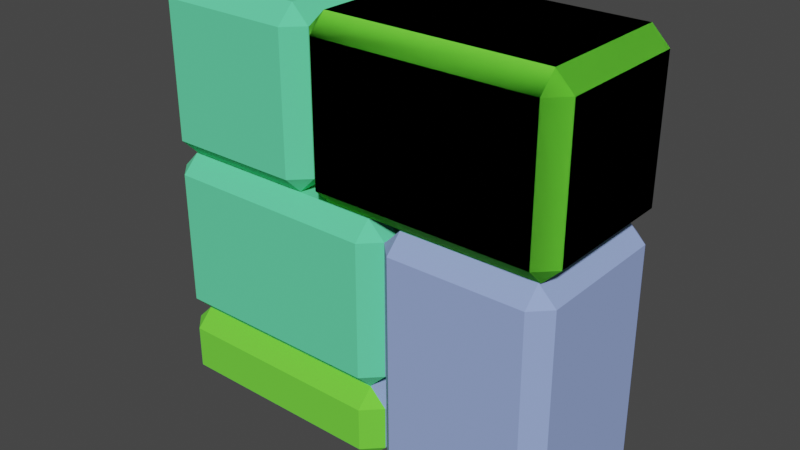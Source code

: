 # Source: wall2.blend  (saved by Blender 2.82.7; exported with 4.5.12 LTS)
import bpy
from mathutils import Matrix  # noqa: F401  (used for matrix-valued properties, if any)

bpy.ops.wm.read_factory_settings(use_empty=True)
scene = bpy.context.scene
scene.name = 'Scene'

# ---- collections
col_collection = bpy.data.collections.new('Collection'); scene.collection.children.link(col_collection)

# ---- materials (node trees are filled in below, after node groups)
mat_material = bpy.data.materials.new('Material')
mat_material.alpha_threshold = 0.0
mat_material.use_transparent_shadow = False
mat_material.line_color = (0.0, 0.0, 0.0, 1.0)
mat_material_001 = bpy.data.materials.new('Material.001')
mat_material_001.use_transparent_shadow = False
mat_material_002 = bpy.data.materials.new('Material.002')
mat_material_002.use_transparent_shadow = False

# ---- material node trees
mat_material.use_nodes = True; mat_material.node_tree.nodes.clear()
_N = mat_material.node_tree.nodes; _L = mat_material.node_tree.links
n0 = _N.new('ShaderNodeOutputMaterial'); n0.name = 'Material Output'; n0.location = (300, 300)
n1 = _N.new('ShaderNodeBsdfPrincipled'); n1.name = 'Principled BSDF'; n1.location = (10, 300)
n1.distribution = 'GGX'
n1.subsurface_method = 'BURLEY'
n1.inputs[0].default_value = (0.1218, 0.8, 0.3937, 1.0)
n1.inputs[2].default_value = 1.0
n1.inputs[3].default_value = 1.45
n1.inputs[27].default_value = (0.0, 0.0, 0.0, 1.0)
n1.inputs[28].default_value = 1.0
_L.new(n1.outputs[0], n0.inputs[0])
n0.is_active_output = True
mat_material_001.use_nodes = True; mat_material_001.node_tree.nodes.clear()
_N = mat_material_001.node_tree.nodes; _L = mat_material_001.node_tree.links
n0 = _N.new('ShaderNodeOutputMaterial'); n0.name = 'Material Output'; n0.location = (300, 300)
n1 = _N.new('ShaderNodeBsdfPrincipled'); n1.name = 'Principled BSDF'; n1.location = (10, 300)
n1.distribution = 'GGX'
n1.subsurface_method = 'BURLEY'
n1.inputs[0].default_value = (0.1644, 0.8, 0.04307, 1.0)
n1.inputs[2].default_value = 1.0
n1.inputs[3].default_value = 1.45
n1.inputs[27].default_value = (0.0, 0.0, 0.0, 1.0)
n1.inputs[28].default_value = 1.0
_L.new(n1.outputs[0], n0.inputs[0])
n0.is_active_output = True
mat_material_002.use_nodes = True; mat_material_002.node_tree.nodes.clear()
_N = mat_material_002.node_tree.nodes; _L = mat_material_002.node_tree.links
n0 = _N.new('ShaderNodeOutputMaterial'); n0.name = 'Material Output'; n0.location = (300, 300)
n1 = _N.new('ShaderNodeBsdfPrincipled'); n1.name = 'Principled BSDF'; n1.location = (10, 300)
n1.distribution = 'GGX'
n1.subsurface_method = 'BURLEY'
n1.inputs[0].default_value = (0.3081, 0.415, 0.8, 1.0)
n1.inputs[2].default_value = 1.0
n1.inputs[3].default_value = 1.45
n1.inputs[27].default_value = (0.0, 0.0, 0.0, 1.0)
n1.inputs[28].default_value = 1.0
_L.new(n1.outputs[0], n0.inputs[0])
n0.is_active_output = True

# ---- world
world_world = bpy.data.worlds.new('World'); scene.world = world_world
world_world.use_nodes = True; world_world.node_tree.nodes.clear()
_N = world_world.node_tree.nodes; _L = world_world.node_tree.links
n0 = _N.new('ShaderNodeOutputWorld'); n0.name = 'World Output'; n0.location = (300, 300)
n1 = _N.new('ShaderNodeBackground'); n1.name = 'Background'; n1.location = (10, 300)
n1.inputs[0].default_value = (0.05088, 0.05088, 0.05088, 1.0)
_L.new(n1.outputs[0], n0.inputs[0])
n0.is_active_output = True
world_world.color = (0.05088, 0.05088, 0.05088)
world_world.use_sun_shadow = False
world_world.sun_shadow_jitter_overblur = 0.0

# ---- meshes
me_cube = bpy.data.meshes.new('Cube')
me_cube.from_pydata([(2.283, -0.797, 2.328), (2.486, -0.797, 2.125), (2.486, 0.797, 0.5312), (2.283, 1.0, 0.5312), (2.283, 0.797, 0.3282), (2.486, 0.797, 2.125), (2.283, 0.797, 2.328), (2.283, 1.0, 2.125), (-0.6727, 1.0, 2.125), (-0.6727, 0.797, 2.328), (-0.4698, 0.797, 2.125), (-0.6727, 0.797, 0.3282), (-0.6727, 1.0, 0.5312), (-0.4698, 0.797, 0.5312), (-0.4698, -0.797, 2.125), (-0.6727, -0.797, 2.328), (-0.6727, -1.0, 2.125), (-0.4698, -0.797, 0.5312), (-0.6727, -1.0, 0.5312), (-0.6727, -0.797, 0.3282), (-2.267, 1.0, 2.125), (-2.47, 0.797, 2.125), (-2.267, 0.797, 2.328), (-2.47, 0.797, 0.5312), (-2.267, 1.0, 0.5312), (-2.267, 0.797, 0.3282), (-2.47, -0.797, 2.125), (-2.267, -1.0, 2.125), (-2.267, -0.797, 2.328), (-2.267, -0.797, 0.3282), (-2.267, -1.0, 0.5312), (-2.47, -0.797, 0.5312), (2.283, -1.0, 2.125), (2.486, -0.797, 0.5312), (2.283, -1.0, 0.5312), (2.283, -0.797, 0.3282), (-0.2581, 1.0, 2.125), (-0.4611, 0.797, 2.125), (-0.2581, 0.797, 2.328), (-0.4611, 0.797, 0.5312), (-0.2581, 1.0, 0.5312), (-0.2581, 0.797, 0.3282), (-0.4611, -0.797, 2.125), (-0.2581, -1.0, 2.125), (-0.2581, -0.797, 2.328), (-0.2581, -0.797, 0.3282), (-0.2581, -1.0, 0.5312), (-0.4611, -0.797, 0.5312), (2.283, -0.797, 2.328), (2.486, -0.797, 2.125), (2.486, 0.797, 0.5312), (2.283, 1.0, 0.5312), (2.283, 0.797, 0.3282), (2.486, 0.797, 2.125), (2.283, 0.797, 2.328), (2.283, 1.0, 2.125), (2.283, -1.0, 2.125), (2.486, -0.797, 0.5312), (2.283, -1.0, 0.5312), (2.283, -0.797, 0.3282), (-0.2581, 1.0, 2.125), (-0.4611, 0.797, 2.125), (-0.2581, 0.797, 2.328), (-0.4611, 0.797, 0.5312), (-0.2581, 1.0, 0.5312), (-0.2581, 0.797, 0.3282), (-0.4611, -0.797, 2.125), (-0.2581, -1.0, 2.125), (-0.2581, -0.797, 2.328), (-0.2581, -0.797, 0.3282), (-0.2581, -1.0, 0.5312), (-0.4611, -0.797, 0.5312), (0.2581, -0.797, 0.3196), (0.4611, -0.797, 0.1166), (0.4611, 0.797, -1.477), (0.2581, 1.0, -1.477), (0.2581, 0.797, -1.68), (0.4611, 0.797, 0.1166), (0.2581, 0.797, 0.3196), (0.2581, 1.0, 0.1166), (0.2581, -1.0, 0.1166), (0.4611, -0.797, -1.477), (0.2581, -1.0, -1.477), (0.2581, -0.797, -1.68), (-2.283, 1.0, 0.1166), (-2.486, 0.797, 0.1166), (-2.283, 0.797, 0.3196), (-2.486, 0.797, -1.477), (-2.283, 1.0, -1.477), (-2.283, 0.797, -1.68), (-2.486, -0.797, 0.1166), (-2.283, -1.0, 0.1166), (-2.283, -0.797, 0.3196), (-2.283, -0.797, -1.68), (-2.283, -1.0, -1.477), (-2.486, -0.797, -1.477), (2.479, -0.797, -2.417), (2.277, -0.797, -2.622), (0.6833, 0.797, -2.633), (0.6819, 1.0, -2.43), (0.4789, 0.797, -2.432), (2.277, 0.797, -2.622), (2.479, 0.797, -2.417), (2.276, 1.0, -2.419), (2.276, -1.0, -2.419), (0.6833, -0.797, -2.633), (0.6819, -1.0, -2.43), (0.4789, -0.797, -2.432), (2.258, 1.0, 0.1222), (2.256, 0.797, 0.3252), (2.461, 0.797, 0.1237), (0.6622, 0.797, 0.3138), (0.6637, 1.0, 0.1108), (0.4607, 0.797, 0.1094), (2.256, -0.797, 0.3252), (2.258, -1.0, 0.1222), (2.461, -0.797, 0.1237), (0.4607, -0.797, 0.1094), (0.6637, -1.0, 0.1108), (0.6622, -0.797, 0.3138), (0.2581, -0.797, -1.689), (0.4611, -0.797, -1.892), (0.4611, 0.797, -2.408), (0.2581, 1.0, -2.408), (0.2581, 0.797, -2.611), (0.4611, 0.797, -1.892), (0.2581, 0.797, -1.689), (0.2581, 1.0, -1.892), (0.2581, -1.0, -1.892), (0.4611, -0.797, -2.408), (0.2581, -1.0, -2.408), (0.2581, -0.797, -2.611), (-2.283, 1.0, -1.892), (-2.486, 0.797, -1.892), (-2.283, 0.797, -1.689), (-2.486, 0.797, -2.408), (-2.283, 1.0, -2.408), (-2.283, 0.797, -2.611), (-2.486, -0.797, -1.892), (-2.283, -1.0, -1.892), (-2.283, -0.797, -1.689), (-2.283, -0.797, -2.611), (-2.283, -1.0, -2.408), (-2.486, -0.797, -2.408)], [], [(25, 11, 19, 29), (31, 26, 21, 23), (41, 4, 35, 45), (18, 16, 27, 30), (9, 22, 28, 15), (13, 10, 14, 17), (8, 9, 10), (11, 12, 13), (14, 15, 16), (17, 18, 19), (20, 21, 22), (23, 24, 25), (26, 27, 28), (29, 30, 31), (25, 29, 31, 23), (11, 25, 24, 12), (10, 13, 12, 8), (30, 27, 26, 31), (16, 18, 17, 14), (20, 24, 23, 21), (15, 28, 27, 16), (9, 15, 14, 10), (29, 19, 18, 30), (28, 22, 21, 26), (22, 9, 8, 20), (19, 11, 13, 17), (24, 20, 8, 12), (47, 42, 37, 39), (34, 32, 43, 46), (6, 38, 44, 0), (2, 5, 1, 33), (7, 6, 5), (4, 3, 2), (1, 0, 32), (33, 34, 35), (36, 37, 38), (39, 40, 41), (42, 43, 44), (45, 46, 47), (41, 45, 47, 39), (4, 41, 40, 3), (5, 2, 3, 7), (46, 43, 42, 47), (32, 34, 33, 1), (36, 40, 39, 37), (0, 44, 43, 32), (6, 0, 1, 5), (45, 35, 34, 46), (44, 38, 37, 42), (38, 6, 7, 36), (35, 4, 2, 33), (40, 36, 7, 3), (65, 52, 59, 69), (71, 66, 61, 63), (58, 56, 67, 70), (54, 62, 68, 48), (50, 53, 49, 57), (55, 54, 53), (52, 51, 50), (49, 48, 56), (57, 58, 59), (60, 61, 62), (63, 64, 65), (66, 67, 68), (69, 70, 71), (65, 69, 71, 63), (52, 65, 64, 51), (53, 50, 51, 55), (70, 67, 66, 71), (56, 58, 57, 49), (60, 64, 63, 61), (48, 68, 67, 56), (54, 48, 49, 53), (69, 59, 58, 70), (68, 62, 61, 66), (62, 54, 55, 60), (59, 52, 50, 57), (64, 60, 55, 51), (89, 76, 83, 93), (95, 90, 85, 87), (82, 80, 91, 94), (78, 86, 92, 72), (74, 77, 73, 81), (79, 78, 77), (76, 75, 74), (73, 72, 80), (81, 82, 83), (84, 85, 86), (87, 88, 89), (90, 91, 92), (93, 94, 95), (89, 93, 95, 87), (76, 89, 88, 75), (77, 74, 75, 79), (94, 91, 90, 95), (80, 82, 81, 73), (84, 88, 87, 85), (72, 92, 91, 80), (78, 72, 73, 77), (93, 83, 82, 94), (92, 86, 85, 90), (86, 78, 79, 84), (83, 76, 74, 81), (88, 84, 79, 75), (113, 100, 107, 117), (119, 114, 109, 111), (106, 104, 115, 118), (102, 110, 116, 96), (98, 101, 97, 105), (103, 102, 101), (100, 99, 98), (97, 96, 104), (105, 106, 107), (108, 109, 110), (111, 112, 113), (114, 115, 116), (117, 118, 119), (113, 117, 119, 111), (100, 113, 112, 99), (101, 98, 99, 103), (118, 115, 114, 119), (104, 106, 105, 97), (108, 112, 111, 109), (96, 116, 115, 104), (102, 96, 97, 101), (117, 107, 106, 118), (116, 110, 109, 114), (110, 102, 103, 108), (107, 100, 98, 105), (112, 108, 103, 99), (137, 124, 131, 141), (143, 138, 133, 135), (130, 128, 139, 142), (126, 134, 140, 120), (122, 125, 121, 129), (127, 126, 125), (124, 123, 122), (121, 120, 128), (129, 130, 131), (132, 133, 134), (135, 136, 137), (138, 139, 140), (141, 142, 143), (137, 141, 143, 135), (124, 137, 136, 123), (125, 122, 123, 127), (142, 139, 138, 143), (128, 130, 129, 121), (132, 136, 135, 133), (120, 140, 139, 128), (126, 120, 121, 125), (141, 131, 130, 142), (140, 134, 133, 138), (134, 126, 127, 132), (131, 124, 122, 129), (136, 132, 127, 123)])
me_cube.polygons.foreach_set('material_index', [0, 0, 0, 0, 0, 0, 0, 0, 0, 0, 0, 0, 0, 0, 0, 0, 0, 0, 0, 0, 0, 0, 0, 0, 0, 0, 0, 0, 0, 0, 0, 0, 0, 0, 0, 0, 0, 0, 0, 0, 0, 0, 0, 0, 0, 0, 0, 0, 0, 0, 0, 0, 0, 0, 1, 1, 1, 1, 0, 1, 1, 0, 0, 1, 1, 1, 0, 1, 1, 1, 0, 1, 1, 1, 1, 1, 1, 1, 0, 0, 0, 0, 2, 0, 0, 0, 0, 0, 0, 0, 0, 0, 0, 2, 0, 0, 0, 0, 0, 0, 0, 0, 0, 0, 0, 0, 2, 2, 0, 2, 0, 2, 2, 2, 0, 2, 2, 2, 2, 2, 2, 2, 2, 2, 2, 2, 2, 2, 0, 2, 0, 1, 1, 0, 2, 0, 0, 1, 1, 0, 0, 1, 1, 1, 0, 0, 1, 1, 0, 1, 2, 1, 1, 0, 1, 0])
_uv = me_cube.uv_layers.new(name='UVMap')
_uv.uv.foreach_set('vector', [0.1504, 0.5254, 0.3496, 0.5254, 0.3496, 0.7246, 0.1504, 0.7246, 0.4004, 0.02537, 0.5996, 0.02537, 0.5996, 0.2246, 0.4004, 0.2246, 0.1504, 0.5254, 0.3496, 0.5254, 0.3496, 0.7246, 0.1504, 0.7246, 0.4004, 0.7754, 0.5996, 0.7754, 0.5996, 0.9746, 0.4004, 0.9746, 0.6504, 0.5254, 0.8496, 0.5254, 0.8496, 0.7246, 0.6504, 0.7246, 0.4004, 0.5254, 0.5996, 0.5254, 0.5996, 0.7246, 0.4004, 0.7246, 0.5996, 0.4746, 0.625, 0.4746, 0.5996, 0.5, 0.3496, 0.5254, 0.3496, 0.5, 0.375, 0.5254, 0.5996, 0.7246, 0.625, 0.7246, 0.5996, 0.75, 0.4004, 0.7246, 0.4004, 0.75, 0.375, 0.7246, 0.5996, 0.2754, 0.5996, 0.25, 0.625, 0.2754, 0.4004, 0.2246, 0.4004, 0.25, 0.375, 0.2246, 0.5996, 0.02537, 0.5996, 0.0, 0.625, 0.02537, 0.1504, 0.7246, 0.1504, 0.75, 0.125, 0.7246, 0.1504, 0.5254, 0.1504, 0.7246, 0.125, 0.7246, 0.125, 0.5254, 0.3496, 0.5254, 0.1504, 0.5254, 0.1504, 0.5, 0.3496, 0.5, 0.5996, 0.5254, 0.4004, 0.5254, 0.4004, 0.4746, 0.5996, 0.4746, 0.4004, 0.9746, 0.5996, 0.9746, 0.5996, 1.0, 0.4004, 1.0, 0.5996, 0.7754, 0.4004, 0.7754, 0.4004, 0.7246, 0.5996, 0.7246, 0.5996, 0.2754, 0.4004, 0.2754, 0.4004, 0.2246, 0.5996, 0.2246, 0.6504, 0.7246, 0.8496, 0.7246, 0.8496, 0.75, 0.6504, 0.75, 0.6504, 0.5254, 0.6504, 0.7246, 0.5996, 0.7246, 0.5996, 0.5254, 0.1504, 0.7246, 0.3496, 0.7246, 0.3496, 0.75, 0.1504, 0.75, 0.8496, 0.7246, 0.8496, 0.5254, 0.875, 0.5254, 0.875, 0.7246, 0.8496, 0.5254, 0.6504, 0.5254, 0.6504, 0.5, 0.8496, 0.5, 0.3496, 0.7246, 0.3496, 0.5254, 0.4004, 0.5254, 0.4004, 0.7246, 0.4004, 0.2754, 0.5996, 0.2754, 0.5996, 0.4746, 0.4004, 0.4746, 0.4004, 0.02537, 0.5996, 0.02537, 0.5996, 0.2246, 0.4004, 0.2246, 0.4004, 0.7754, 0.5996, 0.7754, 0.5996, 0.9746, 0.4004, 0.9746, 0.6504, 0.5254, 0.8496, 0.5254, 0.8496, 0.7246, 0.6504, 0.7246, 0.4004, 0.5254, 0.5996, 0.5254, 0.5996, 0.7246, 0.4004, 0.7246, 0.5996, 0.4746, 0.625, 0.4746, 0.5996, 0.5, 0.3496, 0.5254, 0.3496, 0.5, 0.375, 0.5254, 0.5996, 0.7246, 0.625, 0.7246, 0.5996, 0.75, 0.4004, 0.7246, 0.4004, 0.75, 0.375, 0.7246, 0.5996, 0.2754, 0.5996, 0.25, 0.625, 0.2754, 0.4004, 0.2246, 0.4004, 0.25, 0.375, 0.2246, 0.5996, 0.02537, 0.5996, 0.0, 0.625, 0.02537, 0.1504, 0.7246, 0.1504, 0.75, 0.125, 0.7246, 0.1504, 0.5254, 0.1504, 0.7246, 0.125, 0.7246, 0.125, 0.5254, 0.3496, 0.5254, 0.1504, 0.5254, 0.1504, 0.5, 0.3496, 0.5, 0.5996, 0.5254, 0.4004, 0.5254, 0.4004, 0.4746, 0.5996, 0.4746, 0.4004, 0.9746, 0.5996, 0.9746, 0.5996, 1.0, 0.4004, 1.0, 0.5996, 0.7754, 0.4004, 0.7754, 0.4004, 0.7246, 0.5996, 0.7246, 0.5996, 0.2754, 0.4004, 0.2754, 0.4004, 0.2246, 0.5996, 0.2246, 0.6504, 0.7246, 0.8496, 0.7246, 0.8496, 0.75, 0.6504, 0.75, 0.6504, 0.5254, 0.6504, 0.7246, 0.5996, 0.7246, 0.5996, 0.5254, 0.1504, 0.7246, 0.3496, 0.7246, 0.3496, 0.75, 0.1504, 0.75, 0.8496, 0.7246, 0.8496, 0.5254, 0.875, 0.5254, 0.875, 0.7246, 0.8496, 0.5254, 0.6504, 0.5254, 0.6504, 0.5, 0.8496, 0.5, 0.3496, 0.7246, 0.3496, 0.5254, 0.4004, 0.5254, 0.4004, 0.7246, 0.4004, 0.2754, 0.5996, 0.2754, 0.5996, 0.4746, 0.4004, 0.4746, 0.1504, 0.5254, 0.3496, 0.5254, 0.3496, 0.7246, 0.1504, 0.7246, 0.4004, 0.02537, 0.5996, 0.02537, 0.5996, 0.2246, 0.4004, 0.2246, 0.4004, 0.7754, 0.5996, 0.7754, 0.5996, 0.9746, 0.4004, 0.9746, 0.6504, 0.5254, 0.8496, 0.5254, 0.8496, 0.7246, 0.6504, 0.7246, 0.4004, 0.5254, 0.5996, 0.5254, 0.5996, 0.7246, 0.4004, 0.7246, 0.5996, 0.4746, 0.625, 0.4746, 0.5996, 0.5, 0.3496, 0.5254, 0.3496, 0.5, 0.375, 0.5254, 0.5996, 0.7246, 0.625, 0.7246, 0.5996, 0.75, 0.4004, 0.7246, 0.4004, 0.75, 0.375, 0.7246, 0.5996, 0.2754, 0.5996, 0.25, 0.625, 0.2754, 0.4004, 0.2246, 0.4004, 0.25, 0.375, 0.2246, 0.5996, 0.02537, 0.5996, 0.0, 0.625, 0.02537, 0.1504, 0.7246, 0.1504, 0.75, 0.125, 0.7246, 0.1504, 0.5254, 0.1504, 0.7246, 0.125, 0.7246, 0.125, 0.5254, 0.3496, 0.5254, 0.1504, 0.5254, 0.1504, 0.5, 0.3496, 0.5, 0.5996, 0.5254, 0.4004, 0.5254, 0.4004, 0.4746, 0.5996, 0.4746, 0.4004, 0.9746, 0.5996, 0.9746, 0.5996, 1.0, 0.4004, 1.0, 0.5996, 0.7754, 0.4004, 0.7754, 0.4004, 0.7246, 0.5996, 0.7246, 0.5996, 0.2754, 0.4004, 0.2754, 0.4004, 0.2246, 0.5996, 0.2246, 0.6504, 0.7246, 0.8496, 0.7246, 0.8496, 0.75, 0.6504, 0.75, 0.6504, 0.5254, 0.6504, 0.7246, 0.5996, 0.7246, 0.5996, 0.5254, 0.1504, 0.7246, 0.3496, 0.7246, 0.3496, 0.75, 0.1504, 0.75, 0.8496, 0.7246, 0.8496, 0.5254, 0.875, 0.5254, 0.875, 0.7246, 0.8496, 0.5254, 0.6504, 0.5254, 0.6504, 0.5, 0.8496, 0.5, 0.3496, 0.7246, 0.3496, 0.5254, 0.4004, 0.5254, 0.4004, 0.7246, 0.4004, 0.2754, 0.5996, 0.2754, 0.5996, 0.4746, 0.4004, 0.4746, 0.1504, 0.5254, 0.3496, 0.5254, 0.3496, 0.7246, 0.1504, 0.7246, 0.4004, 0.02537, 0.5996, 0.02537, 0.5996, 0.2246, 0.4004, 0.2246, 0.4004, 0.7754, 0.5996, 0.7754, 0.5996, 0.9746, 0.4004, 0.9746, 0.6504, 0.5254, 0.8496, 0.5254, 0.8496, 0.7246, 0.6504, 0.7246, 0.4004, 0.5254, 0.5996, 0.5254, 0.5996, 0.7246, 0.4004, 0.7246, 0.5996, 0.4746, 0.625, 0.4746, 0.5996, 0.5, 0.3496, 0.5254, 0.3496, 0.5, 0.375, 0.5254, 0.5996, 0.7246, 0.625, 0.7246, 0.5996, 0.75, 0.4004, 0.7246, 0.4004, 0.75, 0.375, 0.7246, 0.5996, 0.2754, 0.5996, 0.25, 0.625, 0.2754, 0.4004, 0.2246, 0.4004, 0.25, 0.375, 0.2246, 0.5996, 0.02537, 0.5996, 0.0, 0.625, 0.02537, 0.1504, 0.7246, 0.1504, 0.75, 0.125, 0.7246, 0.1504, 0.5254, 0.1504, 0.7246, 0.125, 0.7246, 0.125, 0.5254, 0.3496, 0.5254, 0.1504, 0.5254, 0.1504, 0.5, 0.3496, 0.5, 0.5996, 0.5254, 0.4004, 0.5254, 0.4004, 0.4746, 0.5996, 0.4746, 0.4004, 0.9746, 0.5996, 0.9746, 0.5996, 1.0, 0.4004, 1.0, 0.5996, 0.7754, 0.4004, 0.7754, 0.4004, 0.7246, 0.5996, 0.7246, 0.5996, 0.2754, 0.4004, 0.2754, 0.4004, 0.2246, 0.5996, 0.2246, 0.6504, 0.7246, 0.8496, 0.7246, 0.8496, 0.75, 0.6504, 0.75, 0.6504, 0.5254, 0.6504, 0.7246, 0.5996, 0.7246, 0.5996, 0.5254, 0.1504, 0.7246, 0.3496, 0.7246, 0.3496, 0.75, 0.1504, 0.75, 0.8496, 0.7246, 0.8496, 0.5254, 0.875, 0.5254, 0.875, 0.7246, 0.8496, 0.5254, 0.6504, 0.5254, 0.6504, 0.5, 0.8496, 0.5, 0.3496, 0.7246, 0.3496, 0.5254, 0.4004, 0.5254, 0.4004, 0.7246, 0.4004, 0.2754, 0.5996, 0.2754, 0.5996, 0.4746, 0.4004, 0.4746, 0.1504, 0.5254, 0.3496, 0.5254, 0.3496, 0.7246, 0.1504, 0.7246, 0.4004, 0.02537, 0.5996, 0.02537, 0.5996, 0.2246, 0.4004, 0.2246, 0.4004, 0.7754, 0.5996, 0.7754, 0.5996, 0.9746, 0.4004, 0.9746, 0.6504, 0.5254, 0.8496, 0.5254, 0.8496, 0.7246, 0.6504, 0.7246, 0.4004, 0.5254, 0.5996, 0.5254, 0.5996, 0.7246, 0.4004, 0.7246, 0.5996, 0.4746, 0.625, 0.4746, 0.5996, 0.5, 0.3496, 0.5254, 0.3496, 0.5, 0.375, 0.5254, 0.5996, 0.7246, 0.625, 0.7246, 0.5996, 0.75, 0.4004, 0.7246, 0.4004, 0.75, 0.375, 0.7246, 0.5996, 0.2754, 0.5996, 0.25, 0.625, 0.2754, 0.4004, 0.2246, 0.4004, 0.25, 0.375, 0.2246, 0.5996, 0.02537, 0.5996, 0.0, 0.625, 0.02537, 0.1504, 0.7246, 0.1504, 0.75, 0.125, 0.7246, 0.1504, 0.5254, 0.1504, 0.7246, 0.125, 0.7246, 0.125, 0.5254, 0.3496, 0.5254, 0.1504, 0.5254, 0.1504, 0.5, 0.3496, 0.5, 0.5996, 0.5254, 0.4004, 0.5254, 0.4004, 0.4746, 0.5996, 0.4746, 0.4004, 0.9746, 0.5996, 0.9746, 0.5996, 1.0, 0.4004, 1.0, 0.5996, 0.7754, 0.4004, 0.7754, 0.4004, 0.7246, 0.5996, 0.7246, 0.5996, 0.2754, 0.4004, 0.2754, 0.4004, 0.2246, 0.5996, 0.2246, 0.6504, 0.7246, 0.8496, 0.7246, 0.8496, 0.75, 0.6504, 0.75, 0.6504, 0.5254, 0.6504, 0.7246, 0.5996, 0.7246, 0.5996, 0.5254, 0.1504, 0.7246, 0.3496, 0.7246, 0.3496, 0.75, 0.1504, 0.75, 0.8496, 0.7246, 0.8496, 0.5254, 0.875, 0.5254, 0.875, 0.7246, 0.8496, 0.5254, 0.6504, 0.5254, 0.6504, 0.5, 0.8496, 0.5, 0.3496, 0.7246, 0.3496, 0.5254, 0.4004, 0.5254, 0.4004, 0.7246, 0.4004, 0.2754, 0.5996, 0.2754, 0.5996, 0.4746, 0.4004, 0.4746, 0.1504, 0.5254, 0.3496, 0.5254, 0.3496, 0.7246, 0.1504, 0.7246, 0.4004, 0.02537, 0.5996, 0.02537, 0.5996, 0.2246, 0.4004, 0.2246, 0.4004, 0.7754, 0.5996, 0.7754, 0.5996, 0.9746, 0.4004, 0.9746, 0.6504, 0.5254, 0.8496, 0.5254, 0.8496, 0.7246, 0.6504, 0.7246, 0.4004, 0.5254, 0.5996, 0.5254, 0.5996, 0.7246, 0.4004, 0.7246, 0.5996, 0.4746, 0.625, 0.4746, 0.5996, 0.5, 0.3496, 0.5254, 0.3496, 0.5, 0.375, 0.5254, 0.5996, 0.7246, 0.625, 0.7246, 0.5996, 0.75, 0.4004, 0.7246, 0.4004, 0.75, 0.375, 0.7246, 0.5996, 0.2754, 0.5996, 0.25, 0.625, 0.2754, 0.4004, 0.2246, 0.4004, 0.25, 0.375, 0.2246, 0.5996, 0.02537, 0.5996, 0.0, 0.625, 0.02537, 0.1504, 0.7246, 0.1504, 0.75, 0.125, 0.7246, 0.1504, 0.5254, 0.1504, 0.7246, 0.125, 0.7246, 0.125, 0.5254, 0.3496, 0.5254, 0.1504, 0.5254, 0.1504, 0.5, 0.3496, 0.5, 0.5996, 0.5254, 0.4004, 0.5254, 0.4004, 0.4746, 0.5996, 0.4746, 0.4004, 0.9746, 0.5996, 0.9746, 0.5996, 1.0, 0.4004, 1.0, 0.5996, 0.7754, 0.4004, 0.7754, 0.4004, 0.7246, 0.5996, 0.7246, 0.5996, 0.2754, 0.4004, 0.2754, 0.4004, 0.2246, 0.5996, 0.2246, 0.6504, 0.7246, 0.8496, 0.7246, 0.8496, 0.75, 0.6504, 0.75, 0.6504, 0.5254, 0.6504, 0.7246, 0.5996, 0.7246, 0.5996, 0.5254, 0.1504, 0.7246, 0.3496, 0.7246, 0.3496, 0.75, 0.1504, 0.75, 0.8496, 0.7246, 0.8496, 0.5254, 0.875, 0.5254, 0.875, 0.7246, 0.8496, 0.5254, 0.6504, 0.5254, 0.6504, 0.5, 0.8496, 0.5, 0.3496, 0.7246, 0.3496, 0.5254, 0.4004, 0.5254, 0.4004, 0.7246, 0.4004, 0.2754, 0.5996, 0.2754, 0.5996, 0.4746, 0.4004, 0.4746])
me_cube.materials.append(mat_material)
me_cube.materials.append(mat_material_001)
me_cube.materials.append(mat_material_002)
me_cube.use_remesh_preserve_volume = False
me_cube.use_remesh_preserve_attributes = False
me_cube.use_mirror_vertex_groups = False
me_cube.update()

# ---- objects
ob_cube = bpy.data.objects.new('Cube', me_cube)

# ---- transforms, parenting, visibility, modifiers, constraints
ob_cube.location = (1.47, 1.999e-07, -1.328)
ob_cube.lock_rotations_4d = False
ob_cube.empty_display_type = 'ARROWS'
ob_cube.lineart.crease_threshold = 0.0

# ---- collection membership
col_collection.objects.link(ob_cube)

# ---- scene / render settings (as saved in the file)
scene.frame_start = 1; scene.frame_end = 250; scene.frame_set(1)
scene.render.engine = 'BLENDER_EEVEE_NEXT'
scene.cycles.use_denoising = False
scene.cycles.samples = 128
scene.cycles.sampling_pattern = 'TABULATED_SOBOL'
scene.cycles.use_adaptive_sampling = False
scene.cycles.use_light_tree = False
scene.view_settings.view_transform = 'Filmic'
bpy.context.view_layer.update()

# ---- added for rendering (the .blend has no active camera and no usable light): camera, sun
cam_auto = bpy.data.cameras.new('AutoCamera')
cam_auto.lens = 50.0
cam_auto.sensor_width = 36.0
cam_auto.clip_end = 1000.0
ob_auto_camera = bpy.data.objects.new('AutoCamera', cam_auto)
scene.collection.objects.link(ob_auto_camera)
ob_auto_camera.location = (8.22706, -8.10875, 3.92506)
ob_auto_camera.rotation_euler = (1.09748, -7.21219e-08, 0.694738)
scene.camera = ob_auto_camera
light_auto_sun = bpy.data.lights.new('AutoSun', 'SUN')
light_auto_sun.energy = 3.0
light_auto_sun.angle = 0.0523599
ob_auto_sun = bpy.data.objects.new('AutoSun', light_auto_sun)
scene.collection.objects.link(ob_auto_sun)
ob_auto_sun.rotation_euler = (0.872665, 0.174533, 0.523599)
bpy.context.view_layer.update()
